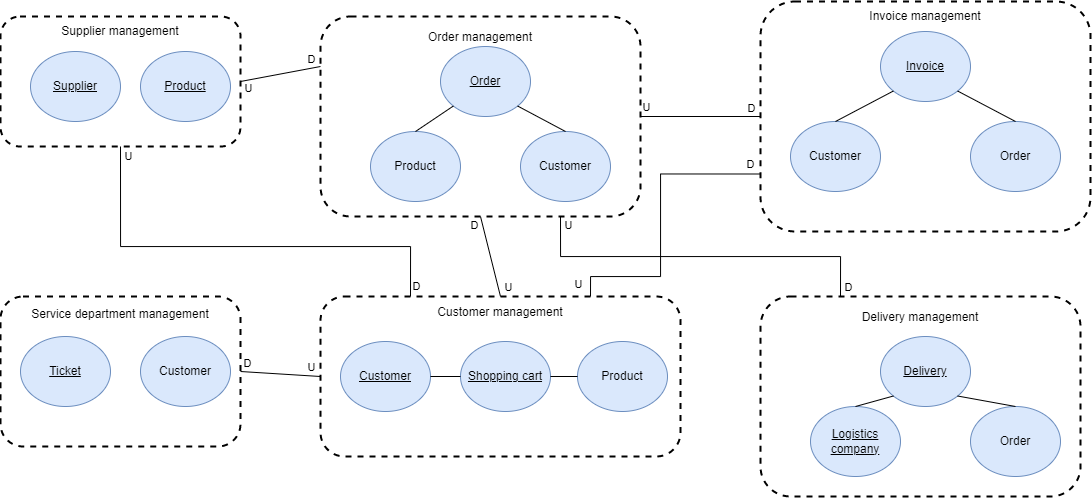

The diagram above was exported from draw.io. Its source (the exported page's mxGraphModel, read from the mxfile embedded in the PNG):
<mxGraphModel dx="1687" dy="889" grid="1" gridSize="10" guides="1" tooltips="1" connect="1" arrows="1" fold="1" page="1" pageScale="1" pageWidth="1654" pageHeight="2336" math="0" shadow="0">
  <root>
    <mxCell id="0" />
    <mxCell id="1" parent="0" />
    <mxCell id="vLWu1_pfa5guPKAHKEeN-34" value="" style="group" parent="1" connectable="0" vertex="1">
      <mxGeometry x="200" y="320" width="330" height="200" as="geometry" />
    </mxCell>
    <mxCell id="_GWHnEXT3u3u_cS8No3B-2" value="Service department management&lt;br&gt;&lt;br&gt;&lt;br&gt;&lt;br&gt;&lt;br&gt;&lt;br&gt;&lt;br&gt;&lt;br&gt;&lt;br&gt;" style="rounded=1;whiteSpace=wrap;html=1;dashed=1;strokeWidth=2;" parent="vLWu1_pfa5guPKAHKEeN-34" vertex="1">
      <mxGeometry width="240" height="150" as="geometry" />
    </mxCell>
    <mxCell id="vLWu1_pfa5guPKAHKEeN-9" value="&lt;u&gt;Ticket&lt;/u&gt;" style="ellipse;whiteSpace=wrap;html=1;fillColor=#dae8fc;strokeColor=#6c8ebf;" parent="vLWu1_pfa5guPKAHKEeN-34" vertex="1">
      <mxGeometry x="20" y="40" width="90" height="70" as="geometry" />
    </mxCell>
    <mxCell id="vLWu1_pfa5guPKAHKEeN-17" value="Customer" style="ellipse;whiteSpace=wrap;html=1;fillColor=#dae8fc;strokeColor=#6c8ebf;" parent="vLWu1_pfa5guPKAHKEeN-34" vertex="1">
      <mxGeometry x="140" y="40" width="90" height="70" as="geometry" />
    </mxCell>
    <mxCell id="vLWu1_pfa5guPKAHKEeN-35" value="" style="group" parent="1" connectable="0" vertex="1">
      <mxGeometry x="960" y="320" width="330" height="200" as="geometry" />
    </mxCell>
    <mxCell id="_GWHnEXT3u3u_cS8No3B-5" value="Delivery management&lt;br&gt;&lt;br&gt;&lt;br&gt;&lt;br&gt;&lt;br&gt;&lt;br&gt;&lt;br&gt;&lt;br&gt;&lt;br&gt;&lt;br&gt;&lt;br&gt;&lt;br&gt;" style="rounded=1;whiteSpace=wrap;html=1;dashed=1;strokeWidth=2;" parent="vLWu1_pfa5guPKAHKEeN-35" vertex="1">
      <mxGeometry width="320" height="200" as="geometry" />
    </mxCell>
    <mxCell id="vLWu1_pfa5guPKAHKEeN-13" value="&lt;u&gt;Logistics company&lt;/u&gt;" style="ellipse;whiteSpace=wrap;html=1;fillColor=#dae8fc;strokeColor=#6c8ebf;" parent="vLWu1_pfa5guPKAHKEeN-35" vertex="1">
      <mxGeometry x="50" y="110" width="90" height="70" as="geometry" />
    </mxCell>
    <mxCell id="vLWu1_pfa5guPKAHKEeN-14" value="Order" style="ellipse;whiteSpace=wrap;html=1;fillColor=#dae8fc;strokeColor=#6c8ebf;" parent="vLWu1_pfa5guPKAHKEeN-35" vertex="1">
      <mxGeometry x="210" y="110" width="90" height="70" as="geometry" />
    </mxCell>
    <mxCell id="Q7KAWWY191ex9GAA0qiG-8" value="&lt;u&gt;Delivery&lt;/u&gt;" style="ellipse;whiteSpace=wrap;html=1;fillColor=#dae8fc;strokeColor=#6c8ebf;" vertex="1" parent="vLWu1_pfa5guPKAHKEeN-35">
      <mxGeometry x="120" y="40" width="90" height="70" as="geometry" />
    </mxCell>
    <mxCell id="Q7KAWWY191ex9GAA0qiG-9" value="" style="endArrow=none;html=1;rounded=0;entryX=0;entryY=1;entryDx=0;entryDy=0;exitX=0.5;exitY=0;exitDx=0;exitDy=0;" edge="1" parent="vLWu1_pfa5guPKAHKEeN-35" source="vLWu1_pfa5guPKAHKEeN-13" target="Q7KAWWY191ex9GAA0qiG-8">
      <mxGeometry width="50" height="50" relative="1" as="geometry">
        <mxPoint x="-110" y="190" as="sourcePoint" />
        <mxPoint x="-60" y="140" as="targetPoint" />
      </mxGeometry>
    </mxCell>
    <mxCell id="Q7KAWWY191ex9GAA0qiG-10" value="" style="endArrow=none;html=1;rounded=0;entryX=1;entryY=1;entryDx=0;entryDy=0;exitX=0.5;exitY=0;exitDx=0;exitDy=0;" edge="1" parent="vLWu1_pfa5guPKAHKEeN-35" source="vLWu1_pfa5guPKAHKEeN-14" target="Q7KAWWY191ex9GAA0qiG-8">
      <mxGeometry width="50" height="50" relative="1" as="geometry">
        <mxPoint x="105" y="120" as="sourcePoint" />
        <mxPoint x="130" y="85" as="targetPoint" />
      </mxGeometry>
    </mxCell>
    <mxCell id="vLWu1_pfa5guPKAHKEeN-37" value="" style="group" parent="1" connectable="0" vertex="1">
      <mxGeometry x="520" y="40" width="330" height="200" as="geometry" />
    </mxCell>
    <mxCell id="_GWHnEXT3u3u_cS8No3B-4" value="Order management&lt;br&gt;&lt;br&gt;&lt;br&gt;&lt;br&gt;&lt;br&gt;&lt;br&gt;&lt;br&gt;&lt;br&gt;&lt;br&gt;&lt;br&gt;&lt;br&gt;&lt;br&gt;" style="rounded=1;whiteSpace=wrap;html=1;dashed=1;strokeWidth=2;" parent="vLWu1_pfa5guPKAHKEeN-37" vertex="1">
      <mxGeometry width="320" height="200" as="geometry" />
    </mxCell>
    <mxCell id="vLWu1_pfa5guPKAHKEeN-10" value="&lt;u&gt;Order&lt;/u&gt;" style="ellipse;whiteSpace=wrap;html=1;fillColor=#dae8fc;strokeColor=#6c8ebf;" parent="vLWu1_pfa5guPKAHKEeN-37" vertex="1">
      <mxGeometry x="120" y="30" width="90" height="70" as="geometry" />
    </mxCell>
    <mxCell id="vLWu1_pfa5guPKAHKEeN-11" value="Product" style="ellipse;whiteSpace=wrap;html=1;fillColor=#dae8fc;strokeColor=#6c8ebf;" parent="vLWu1_pfa5guPKAHKEeN-37" vertex="1">
      <mxGeometry x="50" y="115" width="90" height="70" as="geometry" />
    </mxCell>
    <mxCell id="vLWu1_pfa5guPKAHKEeN-12" value="Customer" style="ellipse;whiteSpace=wrap;html=1;fillColor=#dae8fc;strokeColor=#6c8ebf;" parent="vLWu1_pfa5guPKAHKEeN-37" vertex="1">
      <mxGeometry x="200" y="115" width="90" height="70" as="geometry" />
    </mxCell>
    <mxCell id="vLWu1_pfa5guPKAHKEeN-18" value="" style="endArrow=none;html=1;rounded=0;exitX=0.5;exitY=0;exitDx=0;exitDy=0;entryX=0;entryY=1;entryDx=0;entryDy=0;" parent="vLWu1_pfa5guPKAHKEeN-37" source="vLWu1_pfa5guPKAHKEeN-11" target="vLWu1_pfa5guPKAHKEeN-10" edge="1">
      <mxGeometry width="50" height="50" relative="1" as="geometry">
        <mxPoint x="210" y="260" as="sourcePoint" />
        <mxPoint x="260" y="210" as="targetPoint" />
      </mxGeometry>
    </mxCell>
    <mxCell id="vLWu1_pfa5guPKAHKEeN-19" value="" style="endArrow=none;html=1;rounded=0;exitX=0.5;exitY=0;exitDx=0;exitDy=0;entryX=1;entryY=1;entryDx=0;entryDy=0;" parent="vLWu1_pfa5guPKAHKEeN-37" source="vLWu1_pfa5guPKAHKEeN-12" target="vLWu1_pfa5guPKAHKEeN-10" edge="1">
      <mxGeometry width="50" height="50" relative="1" as="geometry">
        <mxPoint x="105" y="125" as="sourcePoint" />
        <mxPoint x="143" y="100" as="targetPoint" />
      </mxGeometry>
    </mxCell>
    <mxCell id="vLWu1_pfa5guPKAHKEeN-38" value="" style="group" parent="1" connectable="0" vertex="1">
      <mxGeometry x="220" y="40" width="220" height="130" as="geometry" />
    </mxCell>
    <mxCell id="_GWHnEXT3u3u_cS8No3B-1" value="Supplier management&lt;br&gt;&lt;br&gt;&lt;br&gt;&lt;br&gt;&lt;br&gt;&lt;br&gt;&lt;br&gt;&lt;br&gt;" style="rounded=1;whiteSpace=wrap;html=1;dashed=1;strokeWidth=2;" parent="vLWu1_pfa5guPKAHKEeN-38" vertex="1">
      <mxGeometry x="-20" width="240" height="130" as="geometry" />
    </mxCell>
    <mxCell id="vLWu1_pfa5guPKAHKEeN-1" value="&lt;u&gt;Product&lt;/u&gt;" style="ellipse;whiteSpace=wrap;html=1;fillColor=#dae8fc;strokeColor=#6c8ebf;" parent="vLWu1_pfa5guPKAHKEeN-38" vertex="1">
      <mxGeometry x="120" y="35" width="90" height="70" as="geometry" />
    </mxCell>
    <mxCell id="vLWu1_pfa5guPKAHKEeN-5" value="&lt;u&gt;Supplier&lt;/u&gt;" style="ellipse;whiteSpace=wrap;html=1;fillColor=#dae8fc;strokeColor=#6c8ebf;" parent="vLWu1_pfa5guPKAHKEeN-38" vertex="1">
      <mxGeometry x="10" y="35" width="90" height="70" as="geometry" />
    </mxCell>
    <mxCell id="vLWu1_pfa5guPKAHKEeN-79" value="" style="group" parent="1" connectable="0" vertex="1">
      <mxGeometry x="520" y="320" width="360" height="160" as="geometry" />
    </mxCell>
    <mxCell id="_GWHnEXT3u3u_cS8No3B-3" value="&lt;div style=&quot;&quot;&gt;&lt;span style=&quot;background-color: initial;&quot;&gt;Customer management&lt;/span&gt;&lt;/div&gt;&lt;div style=&quot;&quot;&gt;&lt;br&gt;&lt;/div&gt;&lt;div style=&quot;&quot;&gt;&lt;span style=&quot;background-color: initial;&quot;&gt;&lt;br&gt;&lt;/span&gt;&lt;/div&gt;&lt;div style=&quot;&quot;&gt;&lt;span style=&quot;background-color: initial;&quot;&gt;&lt;br&gt;&lt;/span&gt;&lt;/div&gt;&lt;div style=&quot;&quot;&gt;&lt;span style=&quot;background-color: initial;&quot;&gt;&lt;br&gt;&lt;/span&gt;&lt;/div&gt;&lt;div style=&quot;&quot;&gt;&lt;span style=&quot;background-color: initial;&quot;&gt;&lt;br&gt;&lt;/span&gt;&lt;/div&gt;&lt;div style=&quot;&quot;&gt;&lt;span style=&quot;background-color: initial;&quot;&gt;&lt;br&gt;&lt;/span&gt;&lt;/div&gt;&lt;div style=&quot;&quot;&gt;&lt;span style=&quot;background-color: initial;&quot;&gt;&lt;br&gt;&lt;/span&gt;&lt;/div&gt;&lt;div style=&quot;&quot;&gt;&lt;span style=&quot;background-color: initial;&quot;&gt;&lt;br&gt;&lt;/span&gt;&lt;/div&gt;&lt;div style=&quot;&quot;&gt;&lt;span style=&quot;background-color: initial;&quot;&gt;&lt;br&gt;&lt;/span&gt;&lt;/div&gt;" style="rounded=1;whiteSpace=wrap;html=1;dashed=1;strokeWidth=2;align=center;" parent="vLWu1_pfa5guPKAHKEeN-79" vertex="1">
      <mxGeometry width="360" height="160" as="geometry" />
    </mxCell>
    <mxCell id="vLWu1_pfa5guPKAHKEeN-2" value="&lt;u&gt;Customer&lt;/u&gt;" style="ellipse;whiteSpace=wrap;html=1;fillColor=#dae8fc;strokeColor=#6c8ebf;" parent="vLWu1_pfa5guPKAHKEeN-79" vertex="1">
      <mxGeometry x="20" y="45" width="90" height="70" as="geometry" />
    </mxCell>
    <mxCell id="vLWu1_pfa5guPKAHKEeN-69" value="&lt;u&gt;Shopping cart&lt;/u&gt;" style="ellipse;whiteSpace=wrap;html=1;fillColor=#dae8fc;strokeColor=#6c8ebf;" parent="vLWu1_pfa5guPKAHKEeN-79" vertex="1">
      <mxGeometry x="140" y="45" width="90" height="70" as="geometry" />
    </mxCell>
    <mxCell id="vLWu1_pfa5guPKAHKEeN-74" value="Product" style="ellipse;whiteSpace=wrap;html=1;fillColor=#dae8fc;strokeColor=#6c8ebf;" parent="vLWu1_pfa5guPKAHKEeN-79" vertex="1">
      <mxGeometry x="257" y="45" width="90" height="70" as="geometry" />
    </mxCell>
    <mxCell id="vLWu1_pfa5guPKAHKEeN-75" value="" style="endArrow=none;html=1;rounded=0;exitX=1;exitY=0.5;exitDx=0;exitDy=0;entryX=0;entryY=0.5;entryDx=0;entryDy=0;" parent="vLWu1_pfa5guPKAHKEeN-79" source="vLWu1_pfa5guPKAHKEeN-2" target="vLWu1_pfa5guPKAHKEeN-69" edge="1">
      <mxGeometry width="50" height="50" relative="1" as="geometry">
        <mxPoint x="180" y="-20" as="sourcePoint" />
        <mxPoint x="230" y="-70" as="targetPoint" />
      </mxGeometry>
    </mxCell>
    <mxCell id="vLWu1_pfa5guPKAHKEeN-77" value="" style="endArrow=none;html=1;rounded=0;exitX=0;exitY=0.5;exitDx=0;exitDy=0;" parent="vLWu1_pfa5guPKAHKEeN-79" source="vLWu1_pfa5guPKAHKEeN-74" target="vLWu1_pfa5guPKAHKEeN-69" edge="1">
      <mxGeometry width="50" height="50" relative="1" as="geometry">
        <mxPoint x="180" y="-20" as="sourcePoint" />
        <mxPoint x="230" y="-70" as="targetPoint" />
      </mxGeometry>
    </mxCell>
    <mxCell id="vLWu1_pfa5guPKAHKEeN-80" value="" style="endArrow=none;html=1;rounded=0;entryX=1;entryY=0.5;entryDx=0;entryDy=0;exitX=0;exitY=0.25;exitDx=0;exitDy=0;" parent="1" source="_GWHnEXT3u3u_cS8No3B-4" target="_GWHnEXT3u3u_cS8No3B-1" edge="1">
      <mxGeometry width="50" height="50" relative="1" as="geometry">
        <mxPoint x="660" y="350" as="sourcePoint" />
        <mxPoint x="710" y="300" as="targetPoint" />
      </mxGeometry>
    </mxCell>
    <mxCell id="vLWu1_pfa5guPKAHKEeN-107" value="U" style="edgeLabel;html=1;align=center;verticalAlign=middle;resizable=0;points=[];" parent="vLWu1_pfa5guPKAHKEeN-80" connectable="0" vertex="1">
      <mxGeometry x="0.5577" y="-4" relative="1" as="geometry">
        <mxPoint x="-9" y="14" as="offset" />
      </mxGeometry>
    </mxCell>
    <mxCell id="vLWu1_pfa5guPKAHKEeN-81" value="" style="endArrow=none;html=1;rounded=0;entryX=0.5;entryY=1;entryDx=0;entryDy=0;exitX=0.25;exitY=0;exitDx=0;exitDy=0;edgeStyle=orthogonalEdgeStyle;" parent="1" source="_GWHnEXT3u3u_cS8No3B-3" target="_GWHnEXT3u3u_cS8No3B-1" edge="1">
      <mxGeometry width="50" height="50" relative="1" as="geometry">
        <mxPoint x="660" y="350" as="sourcePoint" />
        <mxPoint x="710" y="300" as="targetPoint" />
        <Array as="points">
          <mxPoint x="610" y="270" />
          <mxPoint x="320" y="270" />
        </Array>
      </mxGeometry>
    </mxCell>
    <mxCell id="vLWu1_pfa5guPKAHKEeN-82" value="" style="endArrow=none;html=1;rounded=0;exitX=1;exitY=0.5;exitDx=0;exitDy=0;entryX=0;entryY=0.5;entryDx=0;entryDy=0;" parent="1" source="_GWHnEXT3u3u_cS8No3B-2" target="_GWHnEXT3u3u_cS8No3B-3" edge="1">
      <mxGeometry width="50" height="50" relative="1" as="geometry">
        <mxPoint x="660" y="350" as="sourcePoint" />
        <mxPoint x="710" y="300" as="targetPoint" />
      </mxGeometry>
    </mxCell>
    <mxCell id="vLWu1_pfa5guPKAHKEeN-83" value="" style="endArrow=none;html=1;rounded=0;entryX=0.5;entryY=1;entryDx=0;entryDy=0;exitX=0.5;exitY=0;exitDx=0;exitDy=0;" parent="1" source="_GWHnEXT3u3u_cS8No3B-3" target="_GWHnEXT3u3u_cS8No3B-4" edge="1">
      <mxGeometry width="50" height="50" relative="1" as="geometry">
        <mxPoint x="660" y="350" as="sourcePoint" />
        <mxPoint x="710" y="300" as="targetPoint" />
      </mxGeometry>
    </mxCell>
    <mxCell id="vLWu1_pfa5guPKAHKEeN-86" value="" style="endArrow=none;html=1;rounded=0;entryX=0.75;entryY=1;entryDx=0;entryDy=0;exitX=0.25;exitY=0;exitDx=0;exitDy=0;edgeStyle=orthogonalEdgeStyle;" parent="1" source="_GWHnEXT3u3u_cS8No3B-5" target="_GWHnEXT3u3u_cS8No3B-4" edge="1">
      <mxGeometry width="50" height="50" relative="1" as="geometry">
        <mxPoint x="660" y="350" as="sourcePoint" />
        <mxPoint x="710" y="300" as="targetPoint" />
      </mxGeometry>
    </mxCell>
    <mxCell id="vLWu1_pfa5guPKAHKEeN-90" value="U" style="edgeLabel;html=1;align=center;verticalAlign=middle;resizable=0;points=[];" parent="1" connectable="0" vertex="1">
      <mxGeometry x="707" y="310" as="geometry" />
    </mxCell>
    <mxCell id="vLWu1_pfa5guPKAHKEeN-93" value="U" style="edgeLabel;html=1;align=center;verticalAlign=middle;resizable=0;points=[];" parent="1" connectable="0" vertex="1">
      <mxGeometry x="510" y="390" as="geometry" />
    </mxCell>
    <mxCell id="vLWu1_pfa5guPKAHKEeN-94" value="U" style="edgeLabel;html=1;align=center;verticalAlign=middle;resizable=0;points=[];" parent="1" connectable="0" vertex="1">
      <mxGeometry x="327" y="179" as="geometry" />
    </mxCell>
    <mxCell id="vLWu1_pfa5guPKAHKEeN-96" value="U" style="edgeLabel;html=1;align=center;verticalAlign=middle;resizable=0;points=[];" parent="1" connectable="0" vertex="1">
      <mxGeometry x="767" y="248" as="geometry" />
    </mxCell>
    <mxCell id="vLWu1_pfa5guPKAHKEeN-99" value="D" style="edgeLabel;html=1;align=center;verticalAlign=middle;resizable=0;points=[];" parent="1" connectable="0" vertex="1">
      <mxGeometry x="1047" y="310" as="geometry" />
    </mxCell>
    <mxCell id="vLWu1_pfa5guPKAHKEeN-100" value="D" style="edgeLabel;html=1;align=center;verticalAlign=middle;resizable=0;points=[];" parent="1" connectable="0" vertex="1">
      <mxGeometry x="673" y="248" as="geometry" />
    </mxCell>
    <mxCell id="vLWu1_pfa5guPKAHKEeN-101" value="D" style="edgeLabel;html=1;align=center;verticalAlign=middle;resizable=0;points=[];" parent="1" connectable="0" vertex="1">
      <mxGeometry x="620" y="310" as="geometry">
        <mxPoint x="-5" y="-1" as="offset" />
      </mxGeometry>
    </mxCell>
    <mxCell id="vLWu1_pfa5guPKAHKEeN-103" value="D" style="edgeLabel;html=1;align=center;verticalAlign=middle;resizable=0;points=[];" parent="1" connectable="0" vertex="1">
      <mxGeometry x="510" y="82" as="geometry" />
    </mxCell>
    <mxCell id="vLWu1_pfa5guPKAHKEeN-104" value="D" style="edgeLabel;html=1;align=center;verticalAlign=middle;resizable=0;points=[];" parent="1" connectable="0" vertex="1">
      <mxGeometry x="476" y="367" as="geometry">
        <mxPoint x="-30" y="19" as="offset" />
      </mxGeometry>
    </mxCell>
    <mxCell id="Q7KAWWY191ex9GAA0qiG-21" value="" style="group" vertex="1" connectable="0" parent="1">
      <mxGeometry x="960" y="25" width="330" height="230" as="geometry" />
    </mxCell>
    <mxCell id="Q7KAWWY191ex9GAA0qiG-1" value="Invoice management&lt;br&gt;&lt;br&gt;&lt;br&gt;&lt;br&gt;&lt;br&gt;&lt;br&gt;&lt;br&gt;&lt;br&gt;&lt;br&gt;&lt;br&gt;&lt;br&gt;&lt;br&gt;&lt;br&gt;&lt;br&gt;&lt;br&gt;" style="rounded=1;whiteSpace=wrap;html=1;dashed=1;strokeWidth=2;container=0;" vertex="1" parent="Q7KAWWY191ex9GAA0qiG-21">
      <mxGeometry width="330" height="230" as="geometry" />
    </mxCell>
    <mxCell id="Q7KAWWY191ex9GAA0qiG-2" value="&lt;u&gt;Invoice&lt;/u&gt;" style="ellipse;whiteSpace=wrap;html=1;fillColor=#dae8fc;strokeColor=#6c8ebf;container=0;" vertex="1" parent="Q7KAWWY191ex9GAA0qiG-21">
      <mxGeometry x="120" y="30" width="90" height="70" as="geometry" />
    </mxCell>
    <mxCell id="Q7KAWWY191ex9GAA0qiG-3" value="Order" style="ellipse;whiteSpace=wrap;html=1;fillColor=#dae8fc;strokeColor=#6c8ebf;container=0;" vertex="1" parent="Q7KAWWY191ex9GAA0qiG-21">
      <mxGeometry x="210" y="120" width="90" height="70" as="geometry" />
    </mxCell>
    <mxCell id="Q7KAWWY191ex9GAA0qiG-6" value="Customer" style="ellipse;whiteSpace=wrap;html=1;fillColor=#dae8fc;strokeColor=#6c8ebf;container=0;" vertex="1" parent="Q7KAWWY191ex9GAA0qiG-21">
      <mxGeometry x="30" y="120" width="90" height="70" as="geometry" />
    </mxCell>
    <mxCell id="Q7KAWWY191ex9GAA0qiG-19" value="" style="endArrow=none;html=1;rounded=0;exitX=0;exitY=1;exitDx=0;exitDy=0;entryX=0.5;entryY=0;entryDx=0;entryDy=0;" edge="1" parent="Q7KAWWY191ex9GAA0qiG-21" source="Q7KAWWY191ex9GAA0qiG-2" target="Q7KAWWY191ex9GAA0qiG-6">
      <mxGeometry width="50" height="50" relative="1" as="geometry">
        <mxPoint x="290" y="-60" as="sourcePoint" />
        <mxPoint x="340" y="-110" as="targetPoint" />
      </mxGeometry>
    </mxCell>
    <mxCell id="Q7KAWWY191ex9GAA0qiG-20" value="" style="endArrow=none;html=1;rounded=0;exitX=1;exitY=1;exitDx=0;exitDy=0;entryX=0.5;entryY=0;entryDx=0;entryDy=0;" edge="1" parent="Q7KAWWY191ex9GAA0qiG-21" source="Q7KAWWY191ex9GAA0qiG-2" target="Q7KAWWY191ex9GAA0qiG-3">
      <mxGeometry width="50" height="50" relative="1" as="geometry">
        <mxPoint x="290" y="-60" as="sourcePoint" />
        <mxPoint x="340" y="-110" as="targetPoint" />
      </mxGeometry>
    </mxCell>
    <mxCell id="Q7KAWWY191ex9GAA0qiG-22" value="" style="endArrow=none;html=1;rounded=0;entryX=0;entryY=0.5;entryDx=0;entryDy=0;exitX=1;exitY=0.5;exitDx=0;exitDy=0;" edge="1" parent="1" source="_GWHnEXT3u3u_cS8No3B-4" target="Q7KAWWY191ex9GAA0qiG-1">
      <mxGeometry width="50" height="50" relative="1" as="geometry">
        <mxPoint x="850" y="160" as="sourcePoint" />
        <mxPoint x="900" y="110" as="targetPoint" />
      </mxGeometry>
    </mxCell>
    <mxCell id="Q7KAWWY191ex9GAA0qiG-24" value="D" style="edgeLabel;html=1;align=center;verticalAlign=middle;resizable=0;points=[];" vertex="1" connectable="0" parent="Q7KAWWY191ex9GAA0qiG-22">
      <mxGeometry x="0.2755" y="7" relative="1" as="geometry">
        <mxPoint x="34" y="-2" as="offset" />
      </mxGeometry>
    </mxCell>
    <mxCell id="Q7KAWWY191ex9GAA0qiG-25" value="U" style="edgeLabel;html=1;align=center;verticalAlign=middle;resizable=0;points=[];" vertex="1" connectable="0" parent="Q7KAWWY191ex9GAA0qiG-22">
      <mxGeometry x="-0.4696" y="-3" relative="1" as="geometry">
        <mxPoint x="-26" y="-13" as="offset" />
      </mxGeometry>
    </mxCell>
    <mxCell id="Q7KAWWY191ex9GAA0qiG-23" value="" style="endArrow=none;html=1;rounded=0;entryX=0;entryY=0.75;entryDx=0;entryDy=0;exitX=0.75;exitY=0;exitDx=0;exitDy=0;edgeStyle=orthogonalEdgeStyle;" edge="1" parent="1" source="_GWHnEXT3u3u_cS8No3B-3" target="Q7KAWWY191ex9GAA0qiG-1">
      <mxGeometry width="50" height="50" relative="1" as="geometry">
        <mxPoint x="850" y="160" as="sourcePoint" />
        <mxPoint x="900" y="110" as="targetPoint" />
        <Array as="points">
          <mxPoint x="790" y="300" />
          <mxPoint x="860" y="300" />
          <mxPoint x="860" y="197" />
        </Array>
      </mxGeometry>
    </mxCell>
    <mxCell id="Q7KAWWY191ex9GAA0qiG-26" value="D" style="edgeLabel;html=1;align=center;verticalAlign=middle;resizable=0;points=[];" vertex="1" connectable="0" parent="Q7KAWWY191ex9GAA0qiG-23">
      <mxGeometry x="0.8234" y="3" relative="1" as="geometry">
        <mxPoint x="15" y="-7" as="offset" />
      </mxGeometry>
    </mxCell>
    <mxCell id="Q7KAWWY191ex9GAA0qiG-27" value="U" style="edgeLabel;html=1;align=center;verticalAlign=middle;resizable=0;points=[];" vertex="1" connectable="0" parent="Q7KAWWY191ex9GAA0qiG-23">
      <mxGeometry x="-0.747" y="4" relative="1" as="geometry">
        <mxPoint x="-29" y="11" as="offset" />
      </mxGeometry>
    </mxCell>
  </root>
</mxGraphModel>